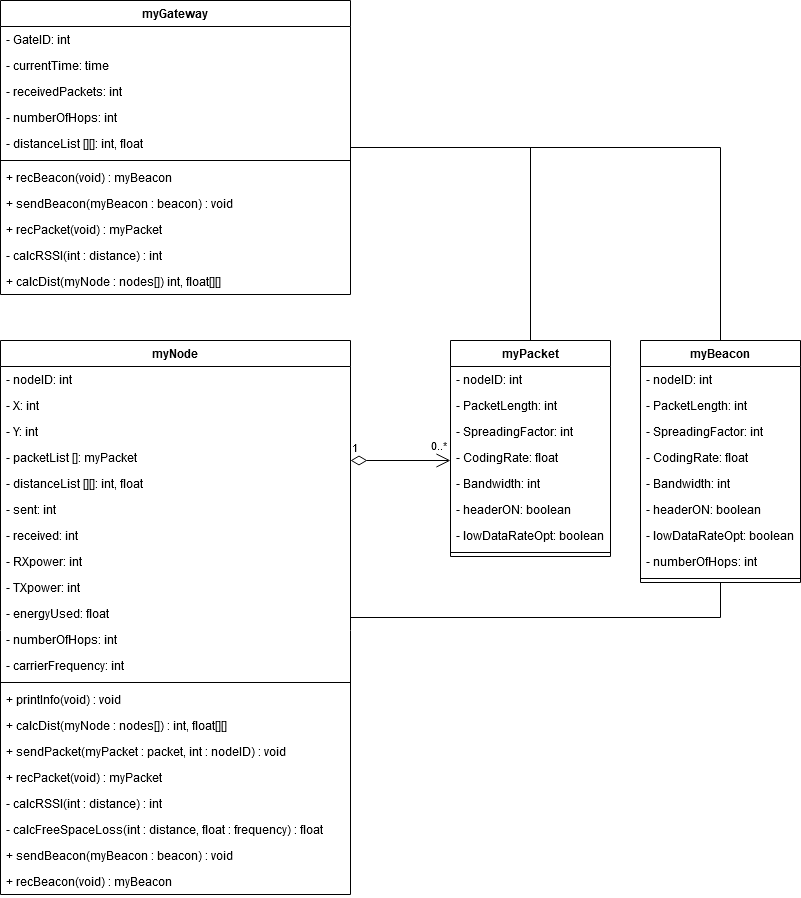

The diagram above was exported from draw.io. Its source (the exported page's mxGraphModel, read from the mxfile embedded in the PNG):
<mxGraphModel dx="2249" dy="1971" grid="1" gridSize="10" guides="1" tooltips="1" connect="1" arrows="1" fold="1" page="1" pageScale="1" pageWidth="827" pageHeight="1169" math="0" shadow="0">
  <root>
    <mxCell id="0" />
    <mxCell id="1" parent="0" />
    <mxCell id="4GReErCB7-8Y7V_ciJbi-74" style="edgeStyle=orthogonalEdgeStyle;rounded=0;orthogonalLoop=1;jettySize=auto;html=1;entryX=0.5;entryY=1;entryDx=0;entryDy=0;endArrow=none;endFill=0;" parent="1" source="4GReErCB7-8Y7V_ciJbi-1" target="4GReErCB7-8Y7V_ciJbi-62" edge="1">
      <mxGeometry relative="1" as="geometry" />
    </mxCell>
    <mxCell id="4GReErCB7-8Y7V_ciJbi-1" value="myNode" style="swimlane;fontStyle=1;align=center;verticalAlign=top;childLayout=stackLayout;horizontal=1;startSize=26;horizontalStack=0;resizeParent=1;resizeParentMax=0;resizeLast=0;collapsible=1;marginBottom=0;" parent="1" vertex="1">
      <mxGeometry x="-50" y="120" width="350" height="554" as="geometry" />
    </mxCell>
    <mxCell id="4GReErCB7-8Y7V_ciJbi-2" value="- nodeID: int" style="text;strokeColor=none;fillColor=none;align=left;verticalAlign=top;spacingLeft=4;spacingRight=4;overflow=hidden;rotatable=0;points=[[0,0.5],[1,0.5]];portConstraint=eastwest;" parent="4GReErCB7-8Y7V_ciJbi-1" vertex="1">
      <mxGeometry y="26" width="350" height="26" as="geometry" />
    </mxCell>
    <mxCell id="4GReErCB7-8Y7V_ciJbi-7" value="- X: int" style="text;strokeColor=none;fillColor=none;align=left;verticalAlign=top;spacingLeft=4;spacingRight=4;overflow=hidden;rotatable=0;points=[[0,0.5],[1,0.5]];portConstraint=eastwest;" parent="4GReErCB7-8Y7V_ciJbi-1" vertex="1">
      <mxGeometry y="52" width="350" height="26" as="geometry" />
    </mxCell>
    <mxCell id="4GReErCB7-8Y7V_ciJbi-8" value="- Y: int" style="text;strokeColor=none;fillColor=none;align=left;verticalAlign=top;spacingLeft=4;spacingRight=4;overflow=hidden;rotatable=0;points=[[0,0.5],[1,0.5]];portConstraint=eastwest;" parent="4GReErCB7-8Y7V_ciJbi-1" vertex="1">
      <mxGeometry y="78" width="350" height="26" as="geometry" />
    </mxCell>
    <mxCell id="4GReErCB7-8Y7V_ciJbi-57" value="- packetList []: myPacket" style="text;strokeColor=none;fillColor=none;align=left;verticalAlign=top;spacingLeft=4;spacingRight=4;overflow=hidden;rotatable=0;points=[[0,0.5],[1,0.5]];portConstraint=eastwest;" parent="4GReErCB7-8Y7V_ciJbi-1" vertex="1">
      <mxGeometry y="104" width="350" height="26" as="geometry" />
    </mxCell>
    <mxCell id="4GReErCB7-8Y7V_ciJbi-9" value="- distanceList [][]: int, float" style="text;strokeColor=none;fillColor=none;align=left;verticalAlign=top;spacingLeft=4;spacingRight=4;overflow=hidden;rotatable=0;points=[[0,0.5],[1,0.5]];portConstraint=eastwest;" parent="4GReErCB7-8Y7V_ciJbi-1" vertex="1">
      <mxGeometry y="130" width="350" height="26" as="geometry" />
    </mxCell>
    <mxCell id="4GReErCB7-8Y7V_ciJbi-10" value="- sent: int" style="text;strokeColor=none;fillColor=none;align=left;verticalAlign=top;spacingLeft=4;spacingRight=4;overflow=hidden;rotatable=0;points=[[0,0.5],[1,0.5]];portConstraint=eastwest;" parent="4GReErCB7-8Y7V_ciJbi-1" vertex="1">
      <mxGeometry y="156" width="350" height="26" as="geometry" />
    </mxCell>
    <mxCell id="4GReErCB7-8Y7V_ciJbi-58" value="- received: int" style="text;strokeColor=none;fillColor=none;align=left;verticalAlign=top;spacingLeft=4;spacingRight=4;overflow=hidden;rotatable=0;points=[[0,0.5],[1,0.5]];portConstraint=eastwest;" parent="4GReErCB7-8Y7V_ciJbi-1" vertex="1">
      <mxGeometry y="182" width="350" height="26" as="geometry" />
    </mxCell>
    <mxCell id="4GReErCB7-8Y7V_ciJbi-23" value="- RXpower: int" style="text;strokeColor=none;fillColor=none;align=left;verticalAlign=top;spacingLeft=4;spacingRight=4;overflow=hidden;rotatable=0;points=[[0,0.5],[1,0.5]];portConstraint=eastwest;" parent="4GReErCB7-8Y7V_ciJbi-1" vertex="1">
      <mxGeometry y="208" width="350" height="26" as="geometry" />
    </mxCell>
    <mxCell id="4GReErCB7-8Y7V_ciJbi-24" value="- TXpower: int" style="text;strokeColor=none;fillColor=none;align=left;verticalAlign=top;spacingLeft=4;spacingRight=4;overflow=hidden;rotatable=0;points=[[0,0.5],[1,0.5]];portConstraint=eastwest;" parent="4GReErCB7-8Y7V_ciJbi-1" vertex="1">
      <mxGeometry y="234" width="350" height="26" as="geometry" />
    </mxCell>
    <mxCell id="4GReErCB7-8Y7V_ciJbi-28" value="- energyUsed: float" style="text;strokeColor=none;fillColor=none;align=left;verticalAlign=top;spacingLeft=4;spacingRight=4;overflow=hidden;rotatable=0;points=[[0,0.5],[1,0.5]];portConstraint=eastwest;" parent="4GReErCB7-8Y7V_ciJbi-1" vertex="1">
      <mxGeometry y="260" width="350" height="26" as="geometry" />
    </mxCell>
    <mxCell id="4GReErCB7-8Y7V_ciJbi-50" value="- numberOfHops: int" style="text;strokeColor=none;fillColor=none;align=left;verticalAlign=top;spacingLeft=4;spacingRight=4;overflow=hidden;rotatable=0;points=[[0,0.5],[1,0.5]];portConstraint=eastwest;" parent="4GReErCB7-8Y7V_ciJbi-1" vertex="1">
      <mxGeometry y="286" width="350" height="26" as="geometry" />
    </mxCell>
    <mxCell id="4GReErCB7-8Y7V_ciJbi-59" value="- carrierFrequency: int" style="text;strokeColor=none;fillColor=none;align=left;verticalAlign=top;spacingLeft=4;spacingRight=4;overflow=hidden;rotatable=0;points=[[0,0.5],[1,0.5]];portConstraint=eastwest;" parent="4GReErCB7-8Y7V_ciJbi-1" vertex="1">
      <mxGeometry y="312" width="350" height="26" as="geometry" />
    </mxCell>
    <mxCell id="4GReErCB7-8Y7V_ciJbi-3" value="" style="line;strokeWidth=1;fillColor=none;align=left;verticalAlign=middle;spacingTop=-1;spacingLeft=3;spacingRight=3;rotatable=0;labelPosition=right;points=[];portConstraint=eastwest;" parent="4GReErCB7-8Y7V_ciJbi-1" vertex="1">
      <mxGeometry y="338" width="350" height="8" as="geometry" />
    </mxCell>
    <mxCell id="4GReErCB7-8Y7V_ciJbi-4" value="+ printInfo(void) : void" style="text;strokeColor=none;fillColor=none;align=left;verticalAlign=top;spacingLeft=4;spacingRight=4;overflow=hidden;rotatable=0;points=[[0,0.5],[1,0.5]];portConstraint=eastwest;" parent="4GReErCB7-8Y7V_ciJbi-1" vertex="1">
      <mxGeometry y="346" width="350" height="26" as="geometry" />
    </mxCell>
    <mxCell id="4GReErCB7-8Y7V_ciJbi-11" value="+ calcDist(myNode : nodes[]) : int, float[][]" style="text;strokeColor=none;fillColor=none;align=left;verticalAlign=top;spacingLeft=4;spacingRight=4;overflow=hidden;rotatable=0;points=[[0,0.5],[1,0.5]];portConstraint=eastwest;" parent="4GReErCB7-8Y7V_ciJbi-1" vertex="1">
      <mxGeometry y="372" width="350" height="26" as="geometry" />
    </mxCell>
    <mxCell id="4GReErCB7-8Y7V_ciJbi-12" value="+ sendPacket(myPacket : packet, int : nodeID) : void" style="text;strokeColor=none;fillColor=none;align=left;verticalAlign=top;spacingLeft=4;spacingRight=4;overflow=hidden;rotatable=0;points=[[0,0.5],[1,0.5]];portConstraint=eastwest;" parent="4GReErCB7-8Y7V_ciJbi-1" vertex="1">
      <mxGeometry y="398" width="350" height="26" as="geometry" />
    </mxCell>
    <mxCell id="4GReErCB7-8Y7V_ciJbi-25" value="+ recPacket(void) : myPacket" style="text;strokeColor=none;fillColor=none;align=left;verticalAlign=top;spacingLeft=4;spacingRight=4;overflow=hidden;rotatable=0;points=[[0,0.5],[1,0.5]];portConstraint=eastwest;" parent="4GReErCB7-8Y7V_ciJbi-1" vertex="1">
      <mxGeometry y="424" width="350" height="26" as="geometry" />
    </mxCell>
    <mxCell id="4GReErCB7-8Y7V_ciJbi-26" value="- calcRSSI(int : distance) : int" style="text;strokeColor=none;fillColor=none;align=left;verticalAlign=top;spacingLeft=4;spacingRight=4;overflow=hidden;rotatable=0;points=[[0,0.5],[1,0.5]];portConstraint=eastwest;" parent="4GReErCB7-8Y7V_ciJbi-1" vertex="1">
      <mxGeometry y="450" width="350" height="26" as="geometry" />
    </mxCell>
    <mxCell id="4GReErCB7-8Y7V_ciJbi-27" value="- calcFreeSpaceLoss(int : distance, float : frequency) : float" style="text;strokeColor=none;fillColor=none;align=left;verticalAlign=top;spacingLeft=4;spacingRight=4;overflow=hidden;rotatable=0;points=[[0,0.5],[1,0.5]];portConstraint=eastwest;" parent="4GReErCB7-8Y7V_ciJbi-1" vertex="1">
      <mxGeometry y="476" width="350" height="26" as="geometry" />
    </mxCell>
    <mxCell id="4GReErCB7-8Y7V_ciJbi-43" value="+ sendBeacon(myBeacon : beacon) : void" style="text;strokeColor=none;fillColor=none;align=left;verticalAlign=top;spacingLeft=4;spacingRight=4;overflow=hidden;rotatable=0;points=[[0,0.5],[1,0.5]];portConstraint=eastwest;" parent="4GReErCB7-8Y7V_ciJbi-1" vertex="1">
      <mxGeometry y="502" width="350" height="26" as="geometry" />
    </mxCell>
    <mxCell id="4GReErCB7-8Y7V_ciJbi-44" value="+ recBeacon(void) : myBeacon" style="text;strokeColor=none;fillColor=none;align=left;verticalAlign=top;spacingLeft=4;spacingRight=4;overflow=hidden;rotatable=0;points=[[0,0.5],[1,0.5]];portConstraint=eastwest;" parent="4GReErCB7-8Y7V_ciJbi-1" vertex="1">
      <mxGeometry y="528" width="350" height="26" as="geometry" />
    </mxCell>
    <mxCell id="4GReErCB7-8Y7V_ciJbi-13" value="myPacket" style="swimlane;fontStyle=1;align=center;verticalAlign=top;childLayout=stackLayout;horizontal=1;startSize=26;horizontalStack=0;resizeParent=1;resizeParentMax=0;resizeLast=0;collapsible=1;marginBottom=0;" parent="1" vertex="1">
      <mxGeometry x="400" y="120" width="160" height="216" as="geometry" />
    </mxCell>
    <mxCell id="4GReErCB7-8Y7V_ciJbi-14" value="- nodeID: int" style="text;strokeColor=none;fillColor=none;align=left;verticalAlign=top;spacingLeft=4;spacingRight=4;overflow=hidden;rotatable=0;points=[[0,0.5],[1,0.5]];portConstraint=eastwest;" parent="4GReErCB7-8Y7V_ciJbi-13" vertex="1">
      <mxGeometry y="26" width="160" height="26" as="geometry" />
    </mxCell>
    <mxCell id="4GReErCB7-8Y7V_ciJbi-17" value="- PacketLength: int" style="text;strokeColor=none;fillColor=none;align=left;verticalAlign=top;spacingLeft=4;spacingRight=4;overflow=hidden;rotatable=0;points=[[0,0.5],[1,0.5]];portConstraint=eastwest;" parent="4GReErCB7-8Y7V_ciJbi-13" vertex="1">
      <mxGeometry y="52" width="160" height="26" as="geometry" />
    </mxCell>
    <mxCell id="4GReErCB7-8Y7V_ciJbi-18" value="- SpreadingFactor: int" style="text;strokeColor=none;fillColor=none;align=left;verticalAlign=top;spacingLeft=4;spacingRight=4;overflow=hidden;rotatable=0;points=[[0,0.5],[1,0.5]];portConstraint=eastwest;" parent="4GReErCB7-8Y7V_ciJbi-13" vertex="1">
      <mxGeometry y="78" width="160" height="26" as="geometry" />
    </mxCell>
    <mxCell id="4GReErCB7-8Y7V_ciJbi-19" value="- CodingRate: float" style="text;strokeColor=none;fillColor=none;align=left;verticalAlign=top;spacingLeft=4;spacingRight=4;overflow=hidden;rotatable=0;points=[[0,0.5],[1,0.5]];portConstraint=eastwest;" parent="4GReErCB7-8Y7V_ciJbi-13" vertex="1">
      <mxGeometry y="104" width="160" height="26" as="geometry" />
    </mxCell>
    <mxCell id="4GReErCB7-8Y7V_ciJbi-20" value="- Bandwidth: int" style="text;strokeColor=none;fillColor=none;align=left;verticalAlign=top;spacingLeft=4;spacingRight=4;overflow=hidden;rotatable=0;points=[[0,0.5],[1,0.5]];portConstraint=eastwest;" parent="4GReErCB7-8Y7V_ciJbi-13" vertex="1">
      <mxGeometry y="130" width="160" height="26" as="geometry" />
    </mxCell>
    <mxCell id="4GReErCB7-8Y7V_ciJbi-48" value="- headerON: boolean" style="text;strokeColor=none;fillColor=none;align=left;verticalAlign=top;spacingLeft=4;spacingRight=4;overflow=hidden;rotatable=0;points=[[0,0.5],[1,0.5]];portConstraint=eastwest;" parent="4GReErCB7-8Y7V_ciJbi-13" vertex="1">
      <mxGeometry y="156" width="160" height="26" as="geometry" />
    </mxCell>
    <mxCell id="4GReErCB7-8Y7V_ciJbi-49" value="- lowDataRateOpt: boolean" style="text;strokeColor=none;fillColor=none;align=left;verticalAlign=top;spacingLeft=4;spacingRight=4;overflow=hidden;rotatable=0;points=[[0,0.5],[1,0.5]];portConstraint=eastwest;" parent="4GReErCB7-8Y7V_ciJbi-13" vertex="1">
      <mxGeometry y="182" width="160" height="26" as="geometry" />
    </mxCell>
    <mxCell id="4GReErCB7-8Y7V_ciJbi-15" value="" style="line;strokeWidth=1;fillColor=none;align=left;verticalAlign=middle;spacingTop=-1;spacingLeft=3;spacingRight=3;rotatable=0;labelPosition=right;points=[];portConstraint=eastwest;" parent="4GReErCB7-8Y7V_ciJbi-13" vertex="1">
      <mxGeometry y="208" width="160" height="8" as="geometry" />
    </mxCell>
    <mxCell id="4GReErCB7-8Y7V_ciJbi-54" style="edgeStyle=orthogonalEdgeStyle;rounded=0;orthogonalLoop=1;jettySize=auto;html=1;entryX=0.5;entryY=0;entryDx=0;entryDy=0;endArrow=none;endFill=0;" parent="1" source="4GReErCB7-8Y7V_ciJbi-33" target="4GReErCB7-8Y7V_ciJbi-13" edge="1">
      <mxGeometry relative="1" as="geometry" />
    </mxCell>
    <mxCell id="4GReErCB7-8Y7V_ciJbi-73" style="edgeStyle=orthogonalEdgeStyle;rounded=0;orthogonalLoop=1;jettySize=auto;html=1;entryX=0.5;entryY=0;entryDx=0;entryDy=0;endArrow=none;endFill=0;" parent="1" source="4GReErCB7-8Y7V_ciJbi-33" target="4GReErCB7-8Y7V_ciJbi-62" edge="1">
      <mxGeometry relative="1" as="geometry" />
    </mxCell>
    <mxCell id="4GReErCB7-8Y7V_ciJbi-33" value="myGateway" style="swimlane;fontStyle=1;align=center;verticalAlign=top;childLayout=stackLayout;horizontal=1;startSize=26;horizontalStack=0;resizeParent=1;resizeParentMax=0;resizeLast=0;collapsible=1;marginBottom=0;" parent="1" vertex="1">
      <mxGeometry x="-50" y="-220" width="350" height="294" as="geometry" />
    </mxCell>
    <mxCell id="4GReErCB7-8Y7V_ciJbi-34" value="- GateID: int" style="text;strokeColor=none;fillColor=none;align=left;verticalAlign=top;spacingLeft=4;spacingRight=4;overflow=hidden;rotatable=0;points=[[0,0.5],[1,0.5]];portConstraint=eastwest;" parent="4GReErCB7-8Y7V_ciJbi-33" vertex="1">
      <mxGeometry y="26" width="350" height="26" as="geometry" />
    </mxCell>
    <mxCell id="4GReErCB7-8Y7V_ciJbi-37" value="- currentTime: time" style="text;strokeColor=none;fillColor=none;align=left;verticalAlign=top;spacingLeft=4;spacingRight=4;overflow=hidden;rotatable=0;points=[[0,0.5],[1,0.5]];portConstraint=eastwest;" parent="4GReErCB7-8Y7V_ciJbi-33" vertex="1">
      <mxGeometry y="52" width="350" height="26" as="geometry" />
    </mxCell>
    <mxCell id="4GReErCB7-8Y7V_ciJbi-38" value="- receivedPackets: int" style="text;strokeColor=none;fillColor=none;align=left;verticalAlign=top;spacingLeft=4;spacingRight=4;overflow=hidden;rotatable=0;points=[[0,0.5],[1,0.5]];portConstraint=eastwest;" parent="4GReErCB7-8Y7V_ciJbi-33" vertex="1">
      <mxGeometry y="78" width="350" height="26" as="geometry" />
    </mxCell>
    <mxCell id="4GReErCB7-8Y7V_ciJbi-53" value="- numberOfHops: int" style="text;strokeColor=none;fillColor=none;align=left;verticalAlign=top;spacingLeft=4;spacingRight=4;overflow=hidden;rotatable=0;points=[[0,0.5],[1,0.5]];portConstraint=eastwest;" parent="4GReErCB7-8Y7V_ciJbi-33" vertex="1">
      <mxGeometry y="104" width="350" height="26" as="geometry" />
    </mxCell>
    <mxCell id="4GReErCB7-8Y7V_ciJbi-76" value="- distanceList [][]: int, float" style="text;strokeColor=none;fillColor=none;align=left;verticalAlign=top;spacingLeft=4;spacingRight=4;overflow=hidden;rotatable=0;points=[[0,0.5],[1,0.5]];portConstraint=eastwest;" parent="4GReErCB7-8Y7V_ciJbi-33" vertex="1">
      <mxGeometry y="130" width="350" height="26" as="geometry" />
    </mxCell>
    <mxCell id="4GReErCB7-8Y7V_ciJbi-35" value="" style="line;strokeWidth=1;fillColor=none;align=left;verticalAlign=middle;spacingTop=-1;spacingLeft=3;spacingRight=3;rotatable=0;labelPosition=right;points=[];portConstraint=eastwest;" parent="4GReErCB7-8Y7V_ciJbi-33" vertex="1">
      <mxGeometry y="156" width="350" height="8" as="geometry" />
    </mxCell>
    <mxCell id="4GReErCB7-8Y7V_ciJbi-42" value="+ recBeacon(void) : myBeacon" style="text;strokeColor=none;fillColor=none;align=left;verticalAlign=top;spacingLeft=4;spacingRight=4;overflow=hidden;rotatable=0;points=[[0,0.5],[1,0.5]];portConstraint=eastwest;" parent="4GReErCB7-8Y7V_ciJbi-33" vertex="1">
      <mxGeometry y="164" width="350" height="26" as="geometry" />
    </mxCell>
    <mxCell id="4GReErCB7-8Y7V_ciJbi-36" value="+ sendBeacon(myBeacon : beacon) : void" style="text;strokeColor=none;fillColor=none;align=left;verticalAlign=top;spacingLeft=4;spacingRight=4;overflow=hidden;rotatable=0;points=[[0,0.5],[1,0.5]];portConstraint=eastwest;" parent="4GReErCB7-8Y7V_ciJbi-33" vertex="1">
      <mxGeometry y="190" width="350" height="26" as="geometry" />
    </mxCell>
    <mxCell id="4GReErCB7-8Y7V_ciJbi-47" value="+ recPacket(void) : myPacket" style="text;strokeColor=none;fillColor=none;align=left;verticalAlign=top;spacingLeft=4;spacingRight=4;overflow=hidden;rotatable=0;points=[[0,0.5],[1,0.5]];portConstraint=eastwest;" parent="4GReErCB7-8Y7V_ciJbi-33" vertex="1">
      <mxGeometry y="216" width="350" height="26" as="geometry" />
    </mxCell>
    <mxCell id="4GReErCB7-8Y7V_ciJbi-55" value="- calcRSSI(int : distance) : int" style="text;strokeColor=none;fillColor=none;align=left;verticalAlign=top;spacingLeft=4;spacingRight=4;overflow=hidden;rotatable=0;points=[[0,0.5],[1,0.5]];portConstraint=eastwest;" parent="4GReErCB7-8Y7V_ciJbi-33" vertex="1">
      <mxGeometry y="242" width="350" height="26" as="geometry" />
    </mxCell>
    <mxCell id="4GReErCB7-8Y7V_ciJbi-56" value="+ calcDist(myNode : nodes[]) int, float[][]" style="text;strokeColor=none;fillColor=none;align=left;verticalAlign=top;spacingLeft=4;spacingRight=4;overflow=hidden;rotatable=0;points=[[0,0.5],[1,0.5]];portConstraint=eastwest;" parent="4GReErCB7-8Y7V_ciJbi-33" vertex="1">
      <mxGeometry y="268" width="350" height="26" as="geometry" />
    </mxCell>
    <mxCell id="4GReErCB7-8Y7V_ciJbi-51" value="1" style="endArrow=open;html=1;endSize=12;startArrow=diamondThin;startSize=14;startFill=0;edgeStyle=orthogonalEdgeStyle;align=left;verticalAlign=bottom;" parent="1" edge="1">
      <mxGeometry x="-1" y="3" relative="1" as="geometry">
        <mxPoint x="300" y="240" as="sourcePoint" />
        <mxPoint x="400" y="240" as="targetPoint" />
      </mxGeometry>
    </mxCell>
    <mxCell id="4GReErCB7-8Y7V_ciJbi-52" value="&lt;div&gt;0..*&lt;/div&gt;" style="edgeLabel;html=1;align=center;verticalAlign=middle;resizable=0;points=[];" parent="4GReErCB7-8Y7V_ciJbi-51" vertex="1" connectable="0">
      <mxGeometry x="0.74" y="2" relative="1" as="geometry">
        <mxPoint y="-14" as="offset" />
      </mxGeometry>
    </mxCell>
    <mxCell id="4GReErCB7-8Y7V_ciJbi-62" value="myBeacon" style="swimlane;fontStyle=1;align=center;verticalAlign=top;childLayout=stackLayout;horizontal=1;startSize=26;horizontalStack=0;resizeParent=1;resizeParentMax=0;resizeLast=0;collapsible=1;marginBottom=0;" parent="1" vertex="1">
      <mxGeometry x="590" y="120" width="160" height="242" as="geometry" />
    </mxCell>
    <mxCell id="4GReErCB7-8Y7V_ciJbi-63" value="- nodeID: int" style="text;strokeColor=none;fillColor=none;align=left;verticalAlign=top;spacingLeft=4;spacingRight=4;overflow=hidden;rotatable=0;points=[[0,0.5],[1,0.5]];portConstraint=eastwest;" parent="4GReErCB7-8Y7V_ciJbi-62" vertex="1">
      <mxGeometry y="26" width="160" height="26" as="geometry" />
    </mxCell>
    <mxCell id="4GReErCB7-8Y7V_ciJbi-64" value="- PacketLength: int" style="text;strokeColor=none;fillColor=none;align=left;verticalAlign=top;spacingLeft=4;spacingRight=4;overflow=hidden;rotatable=0;points=[[0,0.5],[1,0.5]];portConstraint=eastwest;" parent="4GReErCB7-8Y7V_ciJbi-62" vertex="1">
      <mxGeometry y="52" width="160" height="26" as="geometry" />
    </mxCell>
    <mxCell id="4GReErCB7-8Y7V_ciJbi-65" value="- SpreadingFactor: int" style="text;strokeColor=none;fillColor=none;align=left;verticalAlign=top;spacingLeft=4;spacingRight=4;overflow=hidden;rotatable=0;points=[[0,0.5],[1,0.5]];portConstraint=eastwest;" parent="4GReErCB7-8Y7V_ciJbi-62" vertex="1">
      <mxGeometry y="78" width="160" height="26" as="geometry" />
    </mxCell>
    <mxCell id="4GReErCB7-8Y7V_ciJbi-66" value="- CodingRate: float" style="text;strokeColor=none;fillColor=none;align=left;verticalAlign=top;spacingLeft=4;spacingRight=4;overflow=hidden;rotatable=0;points=[[0,0.5],[1,0.5]];portConstraint=eastwest;" parent="4GReErCB7-8Y7V_ciJbi-62" vertex="1">
      <mxGeometry y="104" width="160" height="26" as="geometry" />
    </mxCell>
    <mxCell id="4GReErCB7-8Y7V_ciJbi-67" value="- Bandwidth: int" style="text;strokeColor=none;fillColor=none;align=left;verticalAlign=top;spacingLeft=4;spacingRight=4;overflow=hidden;rotatable=0;points=[[0,0.5],[1,0.5]];portConstraint=eastwest;" parent="4GReErCB7-8Y7V_ciJbi-62" vertex="1">
      <mxGeometry y="130" width="160" height="26" as="geometry" />
    </mxCell>
    <mxCell id="4GReErCB7-8Y7V_ciJbi-68" value="- headerON: boolean" style="text;strokeColor=none;fillColor=none;align=left;verticalAlign=top;spacingLeft=4;spacingRight=4;overflow=hidden;rotatable=0;points=[[0,0.5],[1,0.5]];portConstraint=eastwest;" parent="4GReErCB7-8Y7V_ciJbi-62" vertex="1">
      <mxGeometry y="156" width="160" height="26" as="geometry" />
    </mxCell>
    <mxCell id="4GReErCB7-8Y7V_ciJbi-69" value="- lowDataRateOpt: boolean" style="text;strokeColor=none;fillColor=none;align=left;verticalAlign=top;spacingLeft=4;spacingRight=4;overflow=hidden;rotatable=0;points=[[0,0.5],[1,0.5]];portConstraint=eastwest;" parent="4GReErCB7-8Y7V_ciJbi-62" vertex="1">
      <mxGeometry y="182" width="160" height="26" as="geometry" />
    </mxCell>
    <mxCell id="4GReErCB7-8Y7V_ciJbi-71" value="- numberOfHops: int" style="text;strokeColor=none;fillColor=none;align=left;verticalAlign=top;spacingLeft=4;spacingRight=4;overflow=hidden;rotatable=0;points=[[0,0.5],[1,0.5]];portConstraint=eastwest;" parent="4GReErCB7-8Y7V_ciJbi-62" vertex="1">
      <mxGeometry y="208" width="160" height="26" as="geometry" />
    </mxCell>
    <mxCell id="4GReErCB7-8Y7V_ciJbi-72" value="" style="line;strokeWidth=1;fillColor=none;align=left;verticalAlign=middle;spacingTop=-1;spacingLeft=3;spacingRight=3;rotatable=0;labelPosition=right;points=[];portConstraint=eastwest;" parent="4GReErCB7-8Y7V_ciJbi-62" vertex="1">
      <mxGeometry y="234" width="160" height="8" as="geometry" />
    </mxCell>
  </root>
</mxGraphModel>